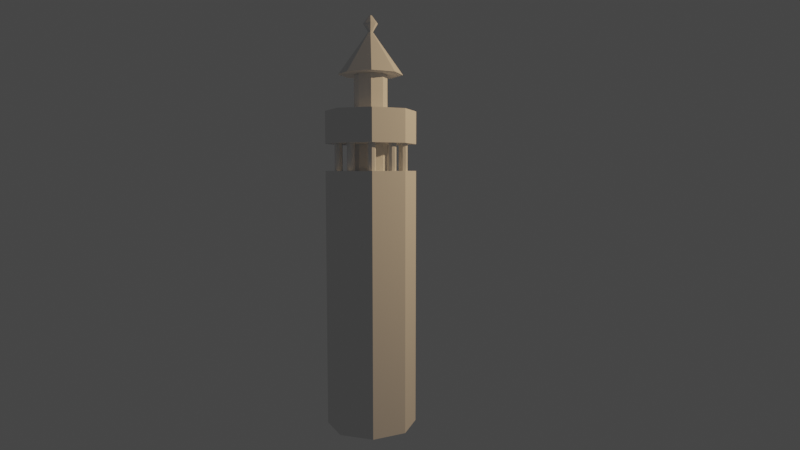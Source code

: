 # Source: phare-4.blend  (saved by Blender 3.3.6; exported with 4.5.12 LTS)
import bpy
from mathutils import Matrix  # noqa: F401  (used for matrix-valued properties, if any)

bpy.ops.wm.read_factory_settings(use_empty=True)
scene = bpy.context.scene
scene.name = 'Scene'

# ---- collections
col_collection = bpy.data.collections.new('Collection'); scene.collection.children.link(col_collection)

# ---- world
world_world = bpy.data.worlds.new('World'); scene.world = world_world
world_world.use_nodes = True; world_world.node_tree.nodes.clear()
_N = world_world.node_tree.nodes; _L = world_world.node_tree.links
n0 = _N.new('ShaderNodeOutputWorld'); n0.name = 'World Output'; n0.location = (300, 300)
n1 = _N.new('ShaderNodeBackground'); n1.name = 'Background'; n1.location = (10, 300)
n1.inputs[0].default_value = (0.05088, 0.05088, 0.05088, 1.0)
_L.new(n1.outputs[0], n0.inputs[0])
n0.is_active_output = True
world_world.color = (0.05088, 0.05088, 0.05088)
world_world.use_sun_shadow = False
world_world.sun_shadow_jitter_overblur = 0.0

# ---- cameras
cam_camera = bpy.data.cameras.new('Camera')
cam_camera.clip_end = 100.0
cam_camera.lens = 28.0
cam_camera.ortho_scale = 7.314
cam_camera.lens_unit = 'FOV'

# ---- lights
light_light = bpy.data.lights.new('Light', 'POINT')
light_light.color = (1.0, 0.6665, 0.3595)
light_light.transmission_factor = 0.0
light_light.energy = 1000.0
light_light.shadow_soft_size = 0.1
light_light.shadow_maximum_resolution = 0.006
light_light.use_absolute_resolution = True

# ---- meshes
me_cylinder_002 = bpy.data.meshes.new('Cylinder.002')
me_cylinder_002.from_pydata([(0.8802, 0.1, 0.0), (0.8802, 0.1, 0.7), (0.9509, 0.07071, 0.0), (0.9509, 0.07071, 0.7), (0.9802, 0.0, 0.0), (0.9802, 0.0, 0.7), (0.9509, -0.07071, 0.0), (0.9509, -0.07071, 0.7), (0.8802, -0.1, 0.0), (0.8802, -0.1, 0.7), (0.8095, -0.07071, 0.0), (0.8095, -0.07071, 0.7), (0.7802, 0.0, 0.0), (0.7802, 0.0, 0.7), (0.8095, 0.07071, 0.0), (0.8095, 0.07071, 0.7)], [], [(0, 1, 3, 2), (2, 3, 5, 4), (4, 5, 7, 6), (6, 7, 9, 8), (8, 9, 11, 10), (10, 11, 13, 12), (3, 1, 15, 13, 11, 9, 7, 5), (12, 13, 15, 14), (14, 15, 1, 0), (0, 2, 4, 6, 8, 10, 12, 14)])
_uv = me_cylinder_002.uv_layers.new(name='UVMap')
_uv.uv.foreach_set('vector', [1.0, 0.5, 1.0, 1.0, 0.875, 1.0, 0.875, 0.5, 0.875, 0.5, 0.875, 1.0, 0.75, 1.0, 0.75, 0.5, 0.75, 0.5, 0.75, 1.0, 0.625, 1.0, 0.625, 0.5, 0.625, 0.5, 0.625, 1.0, 0.5, 1.0, 0.5, 0.5, 0.5, 0.5, 0.5, 1.0, 0.375, 1.0, 0.375, 0.5, 0.375, 0.5, 0.375, 1.0, 0.25, 1.0, 0.25, 0.5, 0.4197, 0.4197, 0.25, 0.49, 0.08029, 0.4197, 0.01, 0.25, 0.08029, 0.08029, 0.25, 0.01, 0.4197, 0.08029, 0.49, 0.25, 0.25, 0.5, 0.25, 1.0, 0.125, 1.0, 0.125, 0.5, 0.125, 0.5, 0.125, 1.0, 0.0, 1.0, 0.0, 0.5, 0.75, 0.49, 0.9197, 0.4197, 0.99, 0.25, 0.9197, 0.08029, 0.75, 0.01, 0.5803, 0.08029, 0.51, 0.25, 0.5803, 0.4197])
me_cylinder_002.update()
me_cylinder_003 = bpy.data.meshes.new('Cylinder.003')
me_cylinder_003.from_pydata([(0.0, 0.7, -2.0), (0.0, 0.7, 2.0), (0.495, 0.495, -2.0), (0.495, 0.495, 2.0), (0.7, 0.0, -2.0), (0.7, 0.0, 2.0), (0.495, -0.495, -2.0), (0.495, -0.495, 2.0), (0.0, -0.7, -2.0), (0.0, -0.7, 2.0), (-0.495, -0.495, -2.0), (-0.495, -0.495, 2.0), (-0.7, 0.0, -2.0), (-0.7, 0.0, 2.0), (-0.495, 0.495, -2.0), (-0.495, 0.495, 2.0)], [], [(0, 1, 3, 2), (2, 3, 5, 4), (4, 5, 7, 6), (6, 7, 9, 8), (8, 9, 11, 10), (10, 11, 13, 12), (3, 1, 15, 13, 11, 9, 7, 5), (12, 13, 15, 14), (14, 15, 1, 0), (0, 2, 4, 6, 8, 10, 12, 14)])
_uv = me_cylinder_003.uv_layers.new(name='UVMap')
_uv.uv.foreach_set('vector', [1.0, 0.5, 1.0, 1.0, 0.875, 1.0, 0.875, 0.5, 0.875, 0.5, 0.875, 1.0, 0.75, 1.0, 0.75, 0.5, 0.75, 0.5, 0.75, 1.0, 0.625, 1.0, 0.625, 0.5, 0.625, 0.5, 0.625, 1.0, 0.5, 1.0, 0.5, 0.5, 0.5, 0.5, 0.5, 1.0, 0.375, 1.0, 0.375, 0.5, 0.375, 0.5, 0.375, 1.0, 0.25, 1.0, 0.25, 0.5, 0.4197, 0.4197, 0.25, 0.49, 0.08029, 0.4197, 0.01, 0.25, 0.08029, 0.08029, 0.25, 0.01, 0.4197, 0.08029, 0.49, 0.25, 0.25, 0.5, 0.25, 1.0, 0.125, 1.0, 0.125, 0.5, 0.125, 0.5, 0.125, 1.0, 0.0, 1.0, 0.0, 0.5, 0.75, 0.49, 0.9197, 0.4197, 0.99, 0.25, 0.9197, 0.08029, 0.75, 0.01, 0.5803, 0.08029, 0.51, 0.25, 0.5803, 0.4197])
me_cylinder_003.update()
me_cylinder_004 = bpy.data.meshes.new('Cylinder.004')
me_cylinder_004.from_pydata([(0.0, 0.7, -2.0), (0.0, 0.7, 2.0), (0.495, 0.495, -2.0), (0.495, 0.495, 2.0), (0.7, 0.0, -2.0), (0.7, 0.0, 2.0), (0.495, -0.495, -2.0), (0.495, -0.495, 2.0), (0.0, -0.7, -2.0), (0.0, -0.7, 2.0), (-0.495, -0.495, -2.0), (-0.495, -0.495, 2.0), (-0.7, 0.0, -2.0), (-0.7, 0.0, 2.0), (-0.495, 0.495, -2.0), (-0.495, 0.495, 2.0)], [], [(0, 1, 3, 2), (2, 3, 5, 4), (4, 5, 7, 6), (6, 7, 9, 8), (8, 9, 11, 10), (10, 11, 13, 12), (3, 1, 15, 13, 11, 9, 7, 5), (12, 13, 15, 14), (14, 15, 1, 0), (0, 2, 4, 6, 8, 10, 12, 14)])
_uv = me_cylinder_004.uv_layers.new(name='UVMap')
_uv.uv.foreach_set('vector', [1.0, 0.5, 1.0, 1.0, 0.875, 1.0, 0.875, 0.5, 0.875, 0.5, 0.875, 1.0, 0.75, 1.0, 0.75, 0.5, 0.75, 0.5, 0.75, 1.0, 0.625, 1.0, 0.625, 0.5, 0.625, 0.5, 0.625, 1.0, 0.5, 1.0, 0.5, 0.5, 0.5, 0.5, 0.5, 1.0, 0.375, 1.0, 0.375, 0.5, 0.375, 0.5, 0.375, 1.0, 0.25, 1.0, 0.25, 0.5, 0.4197, 0.4197, 0.25, 0.49, 0.08029, 0.4197, 0.01, 0.25, 0.08029, 0.08029, 0.25, 0.01, 0.4197, 0.08029, 0.49, 0.25, 0.25, 0.5, 0.25, 1.0, 0.125, 1.0, 0.125, 0.5, 0.125, 0.5, 0.125, 1.0, 0.0, 1.0, 0.0, 0.5, 0.75, 0.49, 0.9197, 0.4197, 0.99, 0.25, 0.9197, 0.08029, 0.75, 0.01, 0.5803, 0.08029, 0.51, 0.25, 0.5803, 0.4197])
me_cylinder_004.update()
me_cylinder_005 = bpy.data.meshes.new('Cylinder.005')
me_cylinder_005.from_pydata([(0.0, 0.7, -2.0), (0.0, 0.7, 2.0), (0.495, 0.495, -2.0), (0.495, 0.495, 2.0), (0.7, 0.0, -2.0), (0.7, 0.0, 2.0), (0.495, -0.495, -2.0), (0.495, -0.495, 2.0), (0.0, -0.7, -2.0), (0.0, -0.7, 2.0), (-0.495, -0.495, -2.0), (-0.495, -0.495, 2.0), (-0.7, 0.0, -2.0), (-0.7, 0.0, 2.0), (-0.495, 0.495, -2.0), (-0.495, 0.495, 2.0)], [], [(0, 1, 3, 2), (2, 3, 5, 4), (4, 5, 7, 6), (6, 7, 9, 8), (8, 9, 11, 10), (10, 11, 13, 12), (3, 1, 15, 13, 11, 9, 7, 5), (12, 13, 15, 14), (14, 15, 1, 0), (0, 2, 4, 6, 8, 10, 12, 14)])
_uv = me_cylinder_005.uv_layers.new(name='UVMap')
_uv.uv.foreach_set('vector', [1.0, 0.5, 1.0, 1.0, 0.875, 1.0, 0.875, 0.5, 0.875, 0.5, 0.875, 1.0, 0.75, 1.0, 0.75, 0.5, 0.75, 0.5, 0.75, 1.0, 0.625, 1.0, 0.625, 0.5, 0.625, 0.5, 0.625, 1.0, 0.5, 1.0, 0.5, 0.5, 0.5, 0.5, 0.5, 1.0, 0.375, 1.0, 0.375, 0.5, 0.375, 0.5, 0.375, 1.0, 0.25, 1.0, 0.25, 0.5, 0.4197, 0.4197, 0.25, 0.49, 0.08029, 0.4197, 0.01, 0.25, 0.08029, 0.08029, 0.25, 0.01, 0.4197, 0.08029, 0.49, 0.25, 0.25, 0.5, 0.25, 1.0, 0.125, 1.0, 0.125, 0.5, 0.125, 0.5, 0.125, 1.0, 0.0, 1.0, 0.0, 0.5, 0.75, 0.49, 0.9197, 0.4197, 0.99, 0.25, 0.9197, 0.08029, 0.75, 0.01, 0.5803, 0.08029, 0.51, 0.25, 0.5803, 0.4197])
me_cylinder_005.update()
me_cylinder_006 = bpy.data.meshes.new('Cylinder.006')
me_cylinder_006.from_pydata([(0.0, 0.7, -2.0), (0.0, 0.05212, 2.0), (0.495, 0.495, -2.0), (0.03685, 0.03685, 2.0), (0.7, 0.0, -2.0), (0.05212, 0.0, 2.0), (0.495, -0.495, -2.0), (0.03685, -0.03685, 2.0), (0.0, -0.7, -2.0), (0.0, -0.05212, 2.0), (-0.495, -0.495, -2.0), (-0.03685, -0.03685, 2.0), (-0.7, 0.0, -2.0), (-0.05212, 0.0, 2.0), (-0.495, 0.495, -2.0), (-0.03685, 0.03685, 2.0), (0.03685, 0.03685, 2.0), (0.0, 0.05212, 2.0), (0.05212, 0.0, 2.0), (0.03685, -0.03685, 2.0), (0.0, -0.05212, 2.0), (-0.03685, -0.03685, 2.0), (-0.05212, 0.0, 2.0), (-0.03685, 0.03685, 2.0), (0.1124, 0.1124, 2.79), (-6.74e-10, 0.159, 2.79), (0.159, 0.0, 2.79), (0.1124, -0.1124, 2.79), (-6.74e-10, -0.159, 2.79), (-0.1124, -0.1124, 2.79), (-0.159, 0.0, 2.79), (-0.1124, 0.1124, 2.79), (0.02085, 0.02085, 3.546), (-1.592e-08, 0.02949, 3.546), (0.02949, 1.07e-09, 3.546), (0.02085, -0.02085, 3.546), (-1.592e-08, -0.02949, 3.546), (-0.02085, -0.02085, 3.546), (-0.02949, 1.07e-09, 3.546), (-0.02085, 0.02085, 3.546)], [], [(0, 1, 3, 2), (2, 3, 5, 4), (4, 5, 7, 6), (6, 7, 9, 8), (8, 9, 11, 10), (10, 11, 13, 12), (1, 15, 23, 17), (12, 13, 15, 14), (14, 15, 1, 0), (0, 2, 4, 6, 8, 10, 12, 14), (18, 16, 24, 26), (3, 1, 17, 16), (7, 5, 18, 19), (13, 11, 21, 22), (9, 7, 19, 20), (15, 13, 22, 23), (5, 3, 16, 18), (11, 9, 20, 21), (27, 26, 34, 35), (23, 22, 30, 31), (21, 20, 28, 29), (19, 18, 26, 27), (16, 17, 25, 24), (17, 23, 31, 25), (22, 21, 29, 30), (20, 19, 27, 28), (32, 33, 39, 38, 37, 36, 35, 34), (24, 25, 33, 32), (25, 31, 39, 33), (30, 29, 37, 38), (28, 27, 35, 36), (26, 24, 32, 34), (31, 30, 38, 39), (29, 28, 36, 37)])
_uv = me_cylinder_006.uv_layers.new(name='UVMap')
_uv.uv.foreach_set('vector', [1.0, 0.5, 1.0, 1.0, 0.875, 1.0, 0.875, 0.5, 0.875, 0.5, 0.875, 1.0, 0.75, 1.0, 0.75, 0.5, 0.75, 0.5, 0.75, 1.0, 0.625, 1.0, 0.625, 0.5, 0.625, 0.5, 0.625, 1.0, 0.5, 1.0, 0.5, 0.5, 0.5, 0.5, 0.5, 1.0, 0.375, 1.0, 0.375, 0.5, 0.375, 0.5, 0.375, 1.0, 0.25, 1.0, 0.25, 0.5, 0.0, 1.0, 0.125, 1.0, 0.125, 1.0, 0.0, 1.0, 0.25, 0.5, 0.25, 1.0, 0.125, 1.0, 0.125, 0.5, 0.125, 0.5, 0.125, 1.0, 0.0, 1.0, 0.0, 0.5, 0.75, 0.49, 0.9197, 0.4197, 0.99, 0.25, 0.9197, 0.08029, 0.75, 0.01, 0.5803, 0.08029, 0.51, 0.25, 0.5803, 0.4197, 0.75, 1.0, 0.875, 1.0, 0.875, 1.0, 0.75, 1.0, 0.875, 1.0, 1.0, 1.0, 1.0, 1.0, 0.875, 1.0, 0.625, 1.0, 0.75, 1.0, 0.75, 1.0, 0.625, 1.0, 0.25, 1.0, 0.375, 1.0, 0.375, 1.0, 0.25, 1.0, 0.5, 1.0, 0.625, 1.0, 0.625, 1.0, 0.5, 1.0, 0.125, 1.0, 0.25, 1.0, 0.25, 1.0, 0.125, 1.0, 0.75, 1.0, 0.875, 1.0, 0.875, 1.0, 0.75, 1.0, 0.375, 1.0, 0.5, 1.0, 0.5, 1.0, 0.375, 1.0, 0.625, 1.0, 0.75, 1.0, 0.75, 1.0, 0.625, 1.0, 0.125, 1.0, 0.25, 1.0, 0.25, 1.0, 0.125, 1.0, 0.375, 1.0, 0.5, 1.0, 0.5, 1.0, 0.375, 1.0, 0.625, 1.0, 0.75, 1.0, 0.75, 1.0, 0.625, 1.0, 0.875, 1.0, 1.0, 1.0, 1.0, 1.0, 0.875, 1.0, 0.0, 1.0, 0.125, 1.0, 0.125, 1.0, 0.0, 1.0, 0.25, 1.0, 0.375, 1.0, 0.375, 1.0, 0.25, 1.0, 0.5, 1.0, 0.625, 1.0, 0.625, 1.0, 0.5, 1.0, 0.4197, 0.4197, 0.25, 0.49, 0.08029, 0.4197, 0.01, 0.25, 0.08029, 0.08029, 0.25, 0.01, 0.4197, 0.08029, 0.49, 0.25, 0.875, 1.0, 1.0, 1.0, 1.0, 1.0, 0.875, 1.0, 0.0, 1.0, 0.125, 1.0, 0.125, 1.0, 0.0, 1.0, 0.25, 1.0, 0.375, 1.0, 0.375, 1.0, 0.25, 1.0, 0.5, 1.0, 0.625, 1.0, 0.625, 1.0, 0.5, 1.0, 0.75, 1.0, 0.875, 1.0, 0.875, 1.0, 0.75, 1.0, 0.125, 1.0, 0.25, 1.0, 0.25, 1.0, 0.125, 1.0, 0.375, 1.0, 0.5, 1.0, 0.5, 1.0, 0.375, 1.0])
me_cylinder_006.update()

# ---- objects
ob_light = bpy.data.objects.new('Light', light_light)
ob_camera = bpy.data.objects.new('Camera', cam_camera)
ob_cylinder = bpy.data.objects.new('Cylinder', me_cylinder_002)
ob_empty = bpy.data.objects.new('Empty', None)
ob_empty_001 = bpy.data.objects.new('Empty.001', None)
ob_cylinder_001 = bpy.data.objects.new('Cylinder.001', me_cylinder_003)
ob_cylinder_002 = bpy.data.objects.new('Cylinder.002', me_cylinder_004)
ob_cylinder_003 = bpy.data.objects.new('Cylinder.003', me_cylinder_005)
ob_cylinder_004 = bpy.data.objects.new('Cylinder.004', me_cylinder_006)

# ---- transforms, parenting, visibility, modifiers, constraints
ob_light.parent = ob_empty_001
ob_light.location = (4.076, 10.55, 5.036)
ob_light.rotation_euler = (0.6503, 0.05522, 1.866)
ob_light.lock_rotations_4d = False
ob_light.empty_display_type = 'ARROWS'
ob_light.color = (0.0, 0.0, 0.0, 0.0)
ob_light.lineart.crease_threshold = 0.0
ob_camera.parent = ob_empty_001
ob_camera.location = (16.33, -0.383, 0.0)
ob_camera.rotation_euler = (1.484, 0.0, 1.501)
ob_camera.lock_rotations_4d = False
ob_camera.empty_display_type = 'ARROWS'
ob_camera.color = (0.0, 0.0, 0.0, 0.0)
ob_camera.display_type = 'WIRE'
ob_camera.lineart.crease_threshold = 0.0
ob_cylinder.parent = ob_empty_001
ob_cylinder.location = (-1.49e-08, 0.0, 0.0)
_m = ob_cylinder.modifiers.new('Array', 'ARRAY')
_m.count = 10
_m.use_relative_offset = False
_m.use_object_offset = True
_m.offset_object = ob_empty
ob_empty.parent = ob_empty_001
ob_empty.location = (0.0, 0.0, 0.0)
ob_empty.rotation_euler = (0.0, 0.0, 0.6283)
ob_empty.empty_display_type = 'ARROWS'
ob_empty_001.location = (0.0, 0.0, 4.0)
ob_empty_001.scale = (0.5929, 0.5929, 0.5929)
ob_empty_001.empty_display_type = 'SINGLE_ARROW'
ob_cylinder_001.location = (0.0, 0.0, 2.0)
ob_cylinder_002.location = (0.0, 0.0, 4.663)
ob_cylinder_002.scale = (1.0, 1.0, 0.1255)
ob_cylinder_003.location = (0.0, 0.0, 4.729)
ob_cylinder_003.scale = (0.3656, 0.3656, 0.3656)
ob_cylinder_004.location = (0.0, 0.0, 5.781)
ob_cylinder_004.scale = (0.7087, 0.7087, 0.1592)

# ---- collection membership
col_collection.objects.link(ob_light)
col_collection.objects.link(ob_camera)
col_collection.objects.link(ob_cylinder)
col_collection.objects.link(ob_empty)
col_collection.objects.link(ob_empty_001)
col_collection.objects.link(ob_cylinder_001)
col_collection.objects.link(ob_cylinder_002)
col_collection.objects.link(ob_cylinder_003)
col_collection.objects.link(ob_cylinder_004)

# ---- scene / render settings (as saved in the file)
scene.camera = ob_camera
scene.frame_start = 1; scene.frame_end = 250; scene.frame_set(0)
scene.render.engine = 'BLENDER_EEVEE_NEXT'
scene.cycles.sampling_pattern = 'TABULATED_SOBOL'
scene.cycles.use_light_tree = False
scene.view_settings.view_transform = 'Filmic'
bpy.context.view_layer.update()
